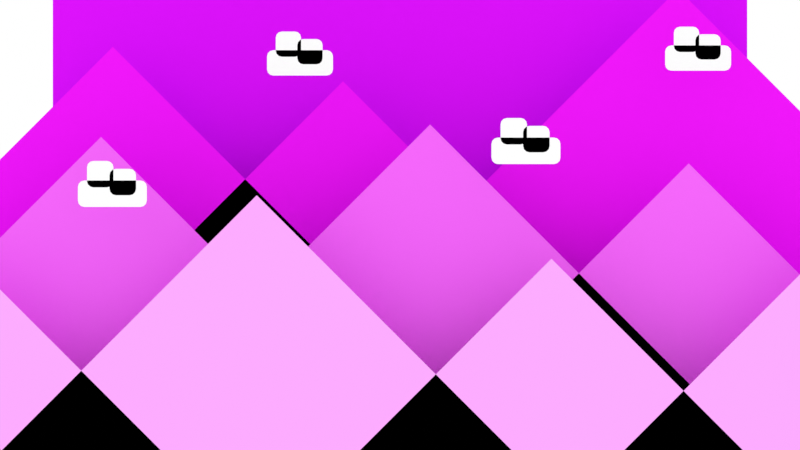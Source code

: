 # Source: background-purple.blend  (saved by Blender 4.3.34; exported with 4.5.12 LTS)
import bpy
from mathutils import Matrix  # noqa: F401  (used for matrix-valued properties, if any)

bpy.ops.wm.read_factory_settings(use_empty=True)
scene = bpy.context.scene
scene.name = 'Scene'

# ---- collections
col_collection = bpy.data.collections.new('Collection'); scene.collection.children.link(col_collection)

# ---- materials (node trees are filled in below, after node groups)
mat_color_5 = bpy.data.materials.new('color-5')
mat_color_5.alpha_threshold = 0.0
mat_color_5.use_backface_culling = True
mat_color_5.use_transparent_shadow = False
mat_color_5.diffuse_color = (0.7605, 0.006995, 1.0, 1.0)
mat_color_5.roughness = 1.0
mat_color_5.specular_intensity = 0.0
mat_color_5.line_color = (0.0, 0.0, 0.0, 1.0)
mat_color_3 = bpy.data.materials.new('color-3')
mat_color_3.alpha_threshold = 0.0
mat_color_3.use_backface_culling = True
mat_color_3.use_transparent_shadow = False
mat_color_3.diffuse_color = (0.956, 0.1441, 1.0, 1.0)
mat_color_3.roughness = 1.0
mat_color_3.specular_intensity = 0.0
mat_color_3.line_color = (0.0, 0.0, 0.0, 1.0)
mat_color_2 = bpy.data.materials.new('color-2')
mat_color_2.alpha_threshold = 0.0
mat_color_2.use_backface_culling = True
mat_color_2.use_transparent_shadow = False
mat_color_2.diffuse_color = (0.9822, 0.4125, 1.0, 1.0)
mat_color_2.roughness = 1.0
mat_color_2.specular_intensity = 0.0
mat_color_2.line_color = (0.0, 0.0, 0.0, 1.0)
mat_color_4 = bpy.data.materials.new('color-4')
mat_color_4.alpha_threshold = 0.0
mat_color_4.use_backface_culling = True
mat_color_4.use_transparent_shadow = False
mat_color_4.diffuse_color = (0.9216, 0.009721, 1.0, 1.0)
mat_color_4.roughness = 1.0
mat_color_4.specular_intensity = 0.0
mat_color_4.line_color = (0.0, 0.0, 0.0, 1.0)
mat_white = bpy.data.materials.new('white')
mat_white.use_backface_culling = True
mat_white.use_transparent_shadow = False
mat_white.diffuse_color = (1.0, 1.0, 1.0, 1.0)
mat_white.roughness = 1.0
mat_white.specular_intensity = 0.0

# ---- material node trees

# ---- world
world_world = bpy.data.worlds.new('World'); scene.world = world_world
world_world.use_nodes = True; world_world.node_tree.nodes.clear()
_N = world_world.node_tree.nodes; _L = world_world.node_tree.links
n0 = _N.new('ShaderNodeOutputWorld'); n0.name = 'World Output'; n0.location = (300, 300)
n1 = _N.new('ShaderNodeBackground'); n1.name = 'Background'; n1.location = (10, 300)
n1.inputs[0].default_value = (1.0, 1.0, 1.0, 1.0)
_L.new(n1.outputs[0], n0.inputs[0])
n0.is_active_output = True
world_world.color = (0.05088, 0.05088, 0.05088)
world_world.use_sun_shadow = False
world_world.sun_shadow_jitter_overblur = 0.0

# ---- cameras
cam_camera = bpy.data.cameras.new('Camera')
cam_camera.clip_end = 100.0
cam_camera.lens = 75.0
cam_camera.ortho_scale = 7.314

# ---- meshes
me_cube = bpy.data.meshes.new('Cube')
me_cube.from_pydata([(0.5, 0.4, 0.5), (0.5, 0.4, -0.5), (-0.5, 0.4, 0.5), (-0.5, 0.4, -0.5)], [], [(0, 2, 3, 1)])
_uv = me_cube.uv_layers.new(name='UVMap')
_uv.uv.foreach_set('vector', [0.625, 0.5, 0.875, 0.5, 0.875, 0.75, 0.625, 0.75])
me_cube.materials.append(mat_color_5)
me_cube.use_mirror_vertex_groups = False
me_cube.update()
me_cube_032 = bpy.data.meshes.new('Cube.032')
me_cube_032.from_pydata([(0.03968, 0.1949, 0.1327), (-0.593, 0.1949, -0.5), (0.6724, 0.1949, -0.5), (0.9617, 0.1949, -0.5), (-0.2012, 0.1949, -0.5), (0.3802, 0.1949, 0.08144), (-0.3928, 0.1898, 0.1161), (-1.009, 0.1898, -0.5), (0.2233, 0.1898, -0.5)], [], [(2, 0, 1), (3, 5, 4), (8, 6, 7)])
_uv = me_cube_032.uv_layers.new(name='UVMap')
_uv.uv.foreach_set('vector', [1.0, 0.0, 1.0, 1.0, 0.0, 1.0, 1.0, 0.0, 1.0, 1.0, 0.0, 1.0, 1.0, 0.0, 1.0, 1.0, 0.0, 1.0])
me_cube_032.materials.append(mat_color_3)
me_cube_032.update()
me_cube_035 = bpy.data.meshes.new('Cube.035')
me_cube_035.from_pydata([(-0.08478, 0.1, -0.5), (-1.016, 0.1, -0.5), (-0.5502, 0.1, -0.03459), (0.3574, 0.1, -0.5), (-0.7184, 0.1, -0.5), (-0.1805, 0.1, 0.03792), (0.6487, 0.1, -0.5), (-0.2671, 0.1, -0.5), (0.1908, 0.1, -0.04208), (1.115, 0.1, -0.5), (0.0658, 0.1, -0.5), (0.5902, 0.1, 0.02437)], [], [(0, 2, 1), (3, 5, 4), (6, 8, 7), (9, 11, 10)])
_uv = me_cube_035.uv_layers.new(name='UVMap')
_uv.uv.foreach_set('vector', [1.0, 0.0, 1.0, 1.0, 0.0, 1.0, 1.0, 0.0, 1.0, 1.0, 0.0, 1.0, 1.0, 0.0, 1.0, 1.0, 0.0, 1.0, 1.0, 0.0, 1.0, 1.0, 0.0, 1.0])
me_cube_035.materials.append(mat_color_2)
me_cube_035.update()
me_cube_038 = bpy.data.meshes.new('Cube.038')
me_cube_038.from_pydata([(0.6203, 0.3, -0.5), (-0.7774, 0.3, -0.5), (-0.07857, 0.3, 0.1988), (0.3837, 0.3, 0.3261), (-0.4424, 0.3, -0.5), (1.21, 0.3, -0.5), (0.3501, 0.3, -0.5), (-1.143, 0.3, -0.5), (-0.3963, 0.3, 0.2464)], [], [(0, 2, 1), (5, 3, 4), (6, 8, 7)])
_uv = me_cube_038.uv_layers.new(name='UVMap')
_uv.uv.foreach_set('vector', [1.0, 0.0, 1.0, 1.0, 0.0, 1.0, 1.0, 0.0, 1.0, 1.0, 0.0, 1.0, 1.0, 0.0, 1.0, 1.0, 0.0, 1.0])
me_cube_038.materials.append(mat_color_4)
me_cube_038.update()
me_cube_001 = bpy.data.meshes.new('Cube.001')
me_cube_001.from_pydata([(-0.1346, 0.2, 0.2548), (-0.1317, 0.2, 0.2518), (-0.1386, 0.2, 0.2558), (-0.1306, 0.2, 0.2478), (-0.08853, 0.2, 0.2232), (-0.09654, 0.2, 0.2312), (-0.0896, 0.2, 0.2272), (-0.09254, 0.2, 0.2301), (-0.1755, 0.2, 0.2232), (-0.1675, 0.2, 0.2312), (-0.1744, 0.2, 0.2272), (-0.1715, 0.2, 0.2301), (-0.08853, 0.2, 0.2058), (-0.09654, 0.2, 0.1978), (-0.0896, 0.2, 0.2018), (-0.09254, 0.2, 0.1989), (-0.1755, 0.2, 0.2058), (-0.1675, 0.2, 0.1978), (-0.1744, 0.2, 0.2018), (-0.1715, 0.2, 0.1989), (-0.164, 0.2, 0.2478), (-0.156, 0.2, 0.2558), (-0.1629, 0.2, 0.2518), (-0.16, 0.2, 0.2548), (-0.1306, 0.2, 0.2305), (-0.1386, 0.2, 0.2225), (-0.1317, 0.2, 0.2265), (-0.1346, 0.2, 0.2236), (-0.164, 0.2, 0.2305), (-0.156, 0.2, 0.2225), (-0.1629, 0.2, 0.2265), (-0.16, 0.2, 0.2236), (-0.1062, 0.2, 0.2448), (-0.1032, 0.2, 0.2419), (-0.1102, 0.2, 0.2459), (-0.1022, 0.2, 0.2379), (-0.1356, 0.2, 0.2379), (-0.1276, 0.2, 0.2459), (-0.1345, 0.2, 0.2419), (-0.1316, 0.2, 0.2448), (-0.1022, 0.2, 0.2206), (-0.1102, 0.2, 0.2126), (-0.1032, 0.2, 0.2166), (-0.1062, 0.2, 0.2136), (-0.1356, 0.2, 0.2206), (-0.1276, 0.2, 0.2126), (-0.1345, 0.2, 0.2166), (-0.1316, 0.2, 0.2136), (0.156, 0.1, 0.1342), (0.159, 0.1, 0.1312), (0.152, 0.1, 0.1352), (0.16, 0.1, 0.1272), (0.2021, 0.1, 0.1026), (0.1941, 0.1, 0.1106), (0.2011, 0.1, 0.1066), (0.1981, 0.1, 0.1095), (0.1152, 0.1, 0.1026), (0.1232, 0.1, 0.1106), (0.1163, 0.1, 0.1066), (0.1192, 0.1, 0.1095), (0.2021, 0.1, 0.08527), (0.1941, 0.1, 0.07725), (0.2011, 0.1, 0.08126), (0.1981, 0.1, 0.07833), (0.1152, 0.1, 0.08527), (0.1232, 0.1, 0.07725), (0.1163, 0.1, 0.08126), (0.1192, 0.1, 0.07833), (0.1267, 0.1, 0.1272), (0.1347, 0.1, 0.1352), (0.1277, 0.1, 0.1312), (0.1307, 0.1, 0.1342), (0.16, 0.1, 0.1099), (0.152, 0.1, 0.1019), (0.159, 0.1, 0.1059), (0.156, 0.1, 0.103), (0.1267, 0.1, 0.1099), (0.1347, 0.1, 0.1019), (0.1277, 0.1, 0.1059), (0.1307, 0.1, 0.103), (0.1845, 0.1, 0.1242), (0.1874, 0.1, 0.1213), (0.1805, 0.1, 0.1253), (0.1885, 0.1, 0.1173), (0.1551, 0.1, 0.1173), (0.1631, 0.1, 0.1253), (0.1562, 0.1, 0.1213), (0.1591, 0.1, 0.1242), (0.1885, 0.1, 0.09998), (0.1805, 0.1, 0.09197), (0.1874, 0.1, 0.09597), (0.1845, 0.1, 0.09304), (0.1551, 0.1, 0.09998), (0.1631, 0.1, 0.09197), (0.1562, 0.1, 0.09597), (0.1591, 0.1, 0.09304), (0.3909, 0.2, 0.2611), (0.3938, 0.2, 0.2582), (0.3869, 0.2, 0.2622), (0.3949, 0.2, 0.2542), (0.437, 0.2, 0.2295), (0.4289, 0.2, 0.2375), (0.4359, 0.2, 0.2335), (0.4329, 0.2, 0.2364), (0.35, 0.2, 0.2295), (0.358, 0.2, 0.2375), (0.3511, 0.2, 0.2335), (0.354, 0.2, 0.2364), (0.437, 0.2, 0.2122), (0.4289, 0.2, 0.2042), (0.4359, 0.2, 0.2082), (0.4329, 0.2, 0.2053), (0.35, 0.2, 0.2122), (0.358, 0.2, 0.2042), (0.3511, 0.2, 0.2082), (0.354, 0.2, 0.2053), (0.3615, 0.2, 0.2542), (0.3695, 0.2, 0.2622), (0.3625, 0.2, 0.2582), (0.3655, 0.2, 0.2611), (0.3949, 0.2, 0.2369), (0.3869, 0.2, 0.2288), (0.3938, 0.2, 0.2328), (0.3909, 0.2, 0.2299), (0.3615, 0.2, 0.2369), (0.3695, 0.2, 0.2288), (0.3625, 0.2, 0.2328), (0.3655, 0.2, 0.2299), (0.4193, 0.2, 0.2512), (0.4222, 0.2, 0.2482), (0.4153, 0.2, 0.2522), (0.4233, 0.2, 0.2442), (0.3899, 0.2, 0.2442), (0.3979, 0.2, 0.2522), (0.391, 0.2, 0.2482), (0.3939, 0.2, 0.2512), (0.4233, 0.2, 0.2269), (0.4153, 0.2, 0.2189), (0.4222, 0.2, 0.2229), (0.4193, 0.2, 0.22), (0.3899, 0.2, 0.2269), (0.3979, 0.2, 0.2189), (0.391, 0.2, 0.2229), (0.3939, 0.2, 0.22), (-0.3651, 0.1, 0.0801), (-0.3621, 0.1, 0.07716), (-0.3691, 0.1, 0.08117), (-0.3611, 0.1, 0.07316), (-0.319, 0.1, 0.0485), (-0.327, 0.1, 0.05651), (-0.32, 0.1, 0.05251), (-0.323, 0.1, 0.05544), (-0.4059, 0.1, 0.0485), (-0.3979, 0.1, 0.05651), (-0.4048, 0.1, 0.05251), (-0.4019, 0.1, 0.05544), (-0.319, 0.1, 0.03119), (-0.327, 0.1, 0.02318), (-0.32, 0.1, 0.02718), (-0.323, 0.1, 0.02425), (-0.4059, 0.1, 0.03119), (-0.3979, 0.1, 0.02318), (-0.4048, 0.1, 0.02718), (-0.4019, 0.1, 0.02425), (-0.3944, 0.1, 0.07316), (-0.3864, 0.1, 0.08117), (-0.3934, 0.1, 0.07716), (-0.3904, 0.1, 0.0801), (-0.3611, 0.1, 0.05585), (-0.3691, 0.1, 0.04783), (-0.3621, 0.1, 0.05184), (-0.3651, 0.1, 0.04891), (-0.3944, 0.1, 0.05585), (-0.3864, 0.1, 0.04783), (-0.3934, 0.1, 0.05184), (-0.3904, 0.1, 0.04891), (-0.3366, 0.1, 0.07015), (-0.3337, 0.1, 0.06722), (-0.3406, 0.1, 0.07123), (-0.3326, 0.1, 0.06321), (-0.366, 0.1, 0.06321), (-0.358, 0.1, 0.07123), (-0.3649, 0.1, 0.06722), (-0.362, 0.1, 0.07015), (-0.3326, 0.1, 0.0459), (-0.3406, 0.1, 0.03789), (-0.3337, 0.1, 0.0419), (-0.3366, 0.1, 0.03896), (-0.366, 0.1, 0.0459), (-0.358, 0.1, 0.03789), (-0.3649, 0.1, 0.0419), (-0.362, 0.1, 0.03896)], [], [(25, 27, 26, 24, 3, 1, 0, 2, 21, 23, 22, 20, 28, 30, 31, 29), (13, 15, 14, 12, 4, 6, 7, 5, 9, 11, 10, 8, 16, 18, 19, 17), (41, 43, 42, 40, 35, 33, 32, 34, 37, 39, 38, 36, 44, 46, 47, 45), (73, 75, 74, 72, 51, 49, 48, 50, 69, 71, 70, 68, 76, 78, 79, 77), (61, 63, 62, 60, 52, 54, 55, 53, 57, 59, 58, 56, 64, 66, 67, 65), (89, 91, 90, 88, 83, 81, 80, 82, 85, 87, 86, 84, 92, 94, 95, 93), (121, 123, 122, 120, 99, 97, 96, 98, 117, 119, 118, 116, 124, 126, 127, 125), (109, 111, 110, 108, 100, 102, 103, 101, 105, 107, 106, 104, 112, 114, 115, 113), (137, 139, 138, 136, 131, 129, 128, 130, 133, 135, 134, 132, 140, 142, 143, 141), (169, 171, 170, 168, 147, 145, 144, 146, 165, 167, 166, 164, 172, 174, 175, 173), (157, 159, 158, 156, 148, 150, 151, 149, 153, 155, 154, 152, 160, 162, 163, 161), (185, 187, 186, 184, 179, 177, 176, 178, 181, 183, 182, 180, 188, 190, 191, 189)])
_uv = me_cube_001.uv_layers.new(name='UVMap')
_uv.uv.foreach_set('vector', [0.5237, 0.7913, 0.5238, 0.7912, 0.5242, 0.7912, 0.5248, 0.7912, 0.5272, 0.7912, 0.5278, 0.7912, 0.5282, 0.7912, 0.5283, 0.7913, 0.5283, 0.7914, 0.5282, 0.7915, 0.5278, 0.7915, 0.5272, 0.7915, 0.5248, 0.7915, 0.5242, 0.7915, 0.5238, 0.7915, 0.5237, 0.7914, 0.5237, 0.7913, 0.5238, 0.7912, 0.5242, 0.7912, 0.5248, 0.7912, 0.5272, 0.7912, 0.5278, 0.7912, 0.5282, 0.7912, 0.5283, 0.7913, 0.5283, 0.7914, 0.5282, 0.7915, 0.5278, 0.7915, 0.5272, 0.7915, 0.5248, 0.7915, 0.5242, 0.7915, 0.5238, 0.7915, 0.5237, 0.7914, 0.5237, 0.7913, 0.5238, 0.7912, 0.5242, 0.7912, 0.5248, 0.7912, 0.5272, 0.7912, 0.5278, 0.7912, 0.5282, 0.7912, 0.5283, 0.7913, 0.5283, 0.7914, 0.5282, 0.7915, 0.5278, 0.7915, 0.5272, 0.7915, 0.5248, 0.7915, 0.5242, 0.7915, 0.5238, 0.7915, 0.5237, 0.7914, 0.5237, 0.7913, 0.5238, 0.7912, 0.5242, 0.7912, 0.5248, 0.7912, 0.5272, 0.7912, 0.5278, 0.7912, 0.5282, 0.7912, 0.5283, 0.7913, 0.5283, 0.7914, 0.5282, 0.7915, 0.5278, 0.7915, 0.5272, 0.7915, 0.5248, 0.7915, 0.5242, 0.7915, 0.5238, 0.7915, 0.5237, 0.7914, 0.5237, 0.7913, 0.5238, 0.7912, 0.5242, 0.7912, 0.5248, 0.7912, 0.5272, 0.7912, 0.5278, 0.7912, 0.5282, 0.7912, 0.5283, 0.7913, 0.5283, 0.7914, 0.5282, 0.7915, 0.5278, 0.7915, 0.5272, 0.7915, 0.5248, 0.7915, 0.5242, 0.7915, 0.5238, 0.7915, 0.5237, 0.7914, 0.5237, 0.7913, 0.5238, 0.7912, 0.5242, 0.7912, 0.5248, 0.7912, 0.5272, 0.7912, 0.5278, 0.7912, 0.5282, 0.7912, 0.5283, 0.7913, 0.5283, 0.7914, 0.5282, 0.7915, 0.5278, 0.7915, 0.5272, 0.7915, 0.5248, 0.7915, 0.5242, 0.7915, 0.5238, 0.7915, 0.5237, 0.7914, 0.5237, 0.7913, 0.5238, 0.7912, 0.5242, 0.7912, 0.5248, 0.7912, 0.5272, 0.7912, 0.5278, 0.7912, 0.5282, 0.7912, 0.5283, 0.7913, 0.5283, 0.7914, 0.5282, 0.7915, 0.5278, 0.7915, 0.5272, 0.7915, 0.5248, 0.7915, 0.5242, 0.7915, 0.5238, 0.7915, 0.5237, 0.7914, 0.5237, 0.7913, 0.5238, 0.7912, 0.5242, 0.7912, 0.5248, 0.7912, 0.5272, 0.7912, 0.5278, 0.7912, 0.5282, 0.7912, 0.5283, 0.7913, 0.5283, 0.7914, 0.5282, 0.7915, 0.5278, 0.7915, 0.5272, 0.7915, 0.5248, 0.7915, 0.5242, 0.7915, 0.5238, 0.7915, 0.5237, 0.7914, 0.5237, 0.7913, 0.5238, 0.7912, 0.5242, 0.7912, 0.5248, 0.7912, 0.5272, 0.7912, 0.5278, 0.7912, 0.5282, 0.7912, 0.5283, 0.7913, 0.5283, 0.7914, 0.5282, 0.7915, 0.5278, 0.7915, 0.5272, 0.7915, 0.5248, 0.7915, 0.5242, 0.7915, 0.5238, 0.7915, 0.5237, 0.7914, 0.5237, 0.7913, 0.5238, 0.7912, 0.5242, 0.7912, 0.5248, 0.7912, 0.5272, 0.7912, 0.5278, 0.7912, 0.5282, 0.7912, 0.5283, 0.7913, 0.5283, 0.7914, 0.5282, 0.7915, 0.5278, 0.7915, 0.5272, 0.7915, 0.5248, 0.7915, 0.5242, 0.7915, 0.5238, 0.7915, 0.5237, 0.7914, 0.5237, 0.7913, 0.5238, 0.7912, 0.5242, 0.7912, 0.5248, 0.7912, 0.5272, 0.7912, 0.5278, 0.7912, 0.5282, 0.7912, 0.5283, 0.7913, 0.5283, 0.7914, 0.5282, 0.7915, 0.5278, 0.7915, 0.5272, 0.7915, 0.5248, 0.7915, 0.5242, 0.7915, 0.5238, 0.7915, 0.5237, 0.7914, 0.5237, 0.7913, 0.5238, 0.7912, 0.5242, 0.7912, 0.5248, 0.7912, 0.5272, 0.7912, 0.5278, 0.7912, 0.5282, 0.7912, 0.5283, 0.7913, 0.5283, 0.7914, 0.5282, 0.7915, 0.5278, 0.7915, 0.5272, 0.7915, 0.5248, 0.7915, 0.5242, 0.7915, 0.5238, 0.7915, 0.5237, 0.7914])
me_cube_001.materials.append(mat_white)
me_cube_001.update()

# ---- objects
ob_background_5 = bpy.data.objects.new('Background-5', me_cube)
ob_camera = bpy.data.objects.new('Camera', cam_camera)
ob_background_3 = bpy.data.objects.new('Background-3', me_cube_032)
ob_background_2 = bpy.data.objects.new('Background-2', me_cube_035)
ob_background_4 = bpy.data.objects.new('Background-4', me_cube_038)
ob_clouds = bpy.data.objects.new('Clouds', me_cube_001)

# ---- transforms, parenting, visibility, modifiers, constraints
ob_background_5.location = (0.0, 0.0, 0.0)
ob_background_5.lock_rotations_4d = False
ob_background_5.empty_display_type = 'ARROWS'
ob_background_5.lineart.crease_threshold = 0.0
ob_camera.location = (0.0, -2.0, 0.0)
ob_camera.rotation_euler = (1.571, 0.0, 0.0)
ob_camera.lock_rotations_4d = False
ob_camera.empty_display_type = 'ARROWS'
ob_camera.color = (0.0, 0.0, 0.0, 0.0)
ob_camera.display_type = 'WIRE'
ob_camera.lineart.crease_threshold = 0.0
ob_background_3.location = (0.0, 0.0, 0.0)
ob_background_2.location = (0.0, 0.0, 0.0)
ob_background_4.location = (0.0, 0.0, 0.0)
ob_clouds.location = (0.0, 0.0, 0.0)

# ---- collection membership
col_collection.objects.link(ob_background_5)
col_collection.objects.link(ob_camera)
col_collection.objects.link(ob_background_3)
col_collection.objects.link(ob_background_2)
col_collection.objects.link(ob_background_4)
col_collection.objects.link(ob_clouds)

# ---- scene / render settings (as saved in the file)
scene.camera = ob_camera
scene.frame_start = 1; scene.frame_end = 250; scene.frame_set(2)
scene.render.engine = 'BLENDER_EEVEE_NEXT'
scene.render.film_transparent = True
scene.cycles.sampling_pattern = 'TABULATED_SOBOL'
scene.eevee.ray_tracing_options.trace_max_roughness = 0.0
scene.view_settings.view_transform = 'Standard'
bpy.context.view_layer.update()
